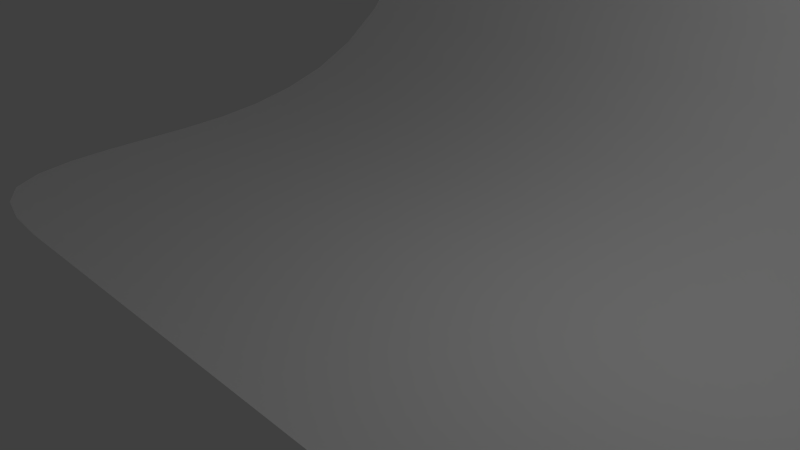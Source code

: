# Source: backdrop.blend  (saved by Blender 2.72.0; exported with 4.5.12 LTS)
import bpy
from mathutils import Matrix  # noqa: F401  (used for matrix-valued properties, if any)

bpy.ops.wm.read_factory_settings(use_empty=True)
scene = bpy.context.scene
scene.name = 'Scene'

# ---- collections
col_collection_1 = bpy.data.collections.new('Collection 1'); scene.collection.children.link(col_collection_1)

# ---- materials (node trees are filled in below, after node groups)
mat_backdrop = bpy.data.materials.new('backdrop')
mat_backdrop.alpha_threshold = 0.0
mat_backdrop.use_transparent_shadow = False
mat_backdrop.diffuse_color = (1.0, 1.0, 1.0, 1.0)
mat_backdrop.specular_color = (0.2, 0.2, 0.2)
mat_backdrop.roughness = 0.5
mat_backdrop.specular_intensity = 1.0

# ---- material node trees

# ---- world
world_world = bpy.data.worlds.new('World'); scene.world = world_world
world_world.color = (0.05088, 0.05088, 0.05088)
world_world.use_sun_shadow = False
world_world.sun_shadow_jitter_overblur = 0.0
world_world.cycles.sampling_method = 'MANUAL'
world_world.cycles.sample_map_resolution = 256

# ---- cameras
cam_camera = bpy.data.cameras.new('Camera')
cam_camera.clip_end = 100.0
cam_camera.lens = 35.0
cam_camera.sensor_width = 32.0
cam_camera.sensor_height = 18.0
cam_camera.ortho_scale = 7.314
cam_camera.dof.focus_distance = 0.0
cam_camera.dof.aperture_fstop = 128.0

# ---- lights
light_lamp = bpy.data.lights.new('Lamp', 'POINT')
light_lamp.transmission_factor = 0.0
light_lamp.cutoff_distance = 30.0
light_lamp.energy = 100.0
light_lamp.shadow_buffer_clip_start = 1.001
light_lamp.shadow_soft_size = 0.1
light_lamp.shadow_maximum_resolution = 0.006
light_lamp.use_absolute_resolution = True
light_lamp.cycles.use_multiple_importance_sampling = False

# ---- meshes
me_1 = bpy.data.meshes.new('1')
me_1.from_pydata([(-3.026, 4.651, -6.553), (-3.416, 6.098, -6.714), (-3.773, 4.638, -6.552), (-2.679, 6.147, -6.719), (-3.033, 7.622, -6.833), (-2.308, 7.72, -6.841), (-1.929, 6.147, -6.719), (-2.277, 4.651, -6.553), (-1.559, 7.72, -6.841), (-4.13, 5.951, -6.703), (-4.513, 4.602, -6.549), (-4.832, 5.755, -6.688), (-5.25, 4.552, -6.545), (-3.712, 7.327, -6.81), (-4.319, 6.737, -6.764), (-4.824, 3.304, -6.301), (-4.075, 3.304, -6.301), (-5.052, 2.182, -5.92), (-4.303, 2.182, -5.92), (-5.573, 3.304, -6.301), (-5.801, 2.182, -5.92), (-3.326, 3.304, -6.301), (-2.576, 3.304, -6.301), (-3.553, 2.182, -5.92), (-2.804, 2.182, -5.92), (0.3183, 6.147, -6.719), (-0.7786, 4.651, -6.553), (-0.0294, 4.651, -6.553), (-0.431, 6.147, -6.719), (0.6893, 7.72, -6.841), (-0.0599, 7.72, -6.841), (1.068, 6.147, -6.719), (0.7199, 4.651, -6.553), (1.439, 7.72, -6.841), (-1.528, 4.651, -6.553), (-1.18, 6.147, -6.719), (-0.8092, 7.72, -6.841), (-1.827, 3.304, -6.301), (-1.078, 3.304, -6.301), (-2.055, 2.182, -5.92), (-1.306, 2.182, -5.92), (-0.3285, 3.304, -6.301), (0.4208, 3.304, -6.301), (-0.5563, 2.182, -5.92), (0.193, 2.182, -5.92), (-3.746, 0.7879, -4.69), (-4.435, 1.361, -5.368), (-4.496, 0.7879, -4.69), (-3.686, 1.361, -5.368), (-2.997, 0.7879, -4.69), (-2.937, 1.361, -5.368), (-5.184, 1.361, -5.368), (-5.245, 0.7879, -4.69), (-5.934, 1.361, -5.368), (-5.994, 0.7879, -4.69), (-4.51, 0.4121, -3.934), (-5.259, 0.4121, -3.934), (-5.252, 0.1801, -3.146), (-4.503, 0.1801, -3.146), (-6.009, 0.4121, -3.934), (-6.001, 0.1801, -3.146), (-3.761, 0.4121, -3.934), (-3.011, 0.4121, -3.934), (-3.754, 0.1801, -3.146), (-3.004, 0.1801, -3.146), (-0.7493, 0.7879, -4.69), (-1.438, 1.361, -5.368), (-1.499, 0.7879, -4.69), (-0.6887, 1.361, -5.368), (0.0, 0.7879, -4.69), (0.0605, 1.361, -5.368), (-2.187, 1.361, -5.368), (-2.248, 0.7879, -4.69), (-1.513, 0.4121, -3.934), (-2.262, 0.4121, -3.934), (-2.255, 0.1801, -3.146), (-1.506, 0.1801, -3.146), (-0.7637, 0.4121, -3.934), (-0.0144, 0.4121, -3.934), (-0.7565, 0.1801, -3.146), (-0.0072, 0.1801, -3.146), (3.315, 6.147, -6.719), (2.218, 4.651, -6.553), (2.968, 4.651, -6.553), (2.566, 6.147, -6.719), (3.686, 7.72, -6.841), (2.937, 7.72, -6.841), (4.065, 6.147, -6.719), (3.717, 4.651, -6.553), (4.436, 7.72, -6.841), (1.469, 4.651, -6.553), (1.817, 6.147, -6.719), (2.188, 7.72, -6.841), (1.17, 3.304, -6.301), (1.919, 3.304, -6.301), (0.9423, 2.182, -5.92), (1.692, 2.182, -5.92), (2.669, 3.304, -6.301), (3.418, 3.304, -6.301), (2.441, 2.182, -5.92), (3.19, 2.182, -5.92), (6.172, 5.951, -6.703), (5.207, 4.638, -6.552), (5.93, 4.602, -6.549), (5.529, 6.098, -6.714), (6.404, 7.327, -6.81), (5.865, 7.622, -6.833), (6.782, 5.755, -6.688), (6.645, 4.552, -6.545), (6.733, 6.737, -6.764), (4.466, 4.651, -6.553), (4.814, 6.147, -6.719), (5.185, 7.72, -6.841), (4.167, 3.304, -6.301), (4.917, 3.304, -6.301), (3.939, 2.182, -5.92), (4.689, 2.182, -5.92), (5.666, 3.304, -6.301), (6.415, 3.304, -6.301), (5.438, 2.182, -5.92), (6.187, 2.182, -5.92), (2.248, 0.7879, -4.69), (1.559, 1.361, -5.368), (1.499, 0.7879, -4.69), (2.308, 1.361, -5.368), (2.997, 0.7879, -4.69), (3.058, 1.361, -5.368), (0.8098, 1.361, -5.368), (0.7493, 0.7879, -4.69), (1.484, 0.4121, -3.934), (0.7349, 0.4121, -3.934), (0.7421, 0.1801, -3.146), (1.491, 0.1801, -3.146), (2.233, 0.4121, -3.934), (2.983, 0.4121, -3.934), (2.241, 0.1801, -3.146), (2.99, 0.1801, -3.146), (5.245, 0.7879, -4.69), (4.556, 1.361, -5.368), (4.496, 0.7879, -4.69), (5.306, 1.361, -5.368), (5.994, 0.7879, -4.69), (6.055, 1.361, -5.368), (3.807, 1.361, -5.368), (3.746, 0.7879, -4.69), (4.481, 0.4121, -3.934), (3.732, 0.4121, -3.934), (3.739, 0.1801, -3.146), (4.489, 0.1801, -3.146), (5.231, 0.4121, -3.934), (5.98, 0.4121, -3.934), (5.238, 0.1801, -3.146), (5.987, 0.1801, -3.146), (-4.496, -0.0279, -1.613), (-3.749, 0.0416, -2.374), (-4.499, 0.0416, -2.374), (-3.747, -0.0279, -1.613), (-3.0, 0.0416, -2.374), (-2.998, -0.0279, -1.613), (-5.246, -0.0279, -1.613), (-5.248, 0.0416, -2.374), (-5.995, -0.0279, -1.613), (-5.997, 0.0416, -2.374), (-5.245, -0.0513, -0.8599), (-4.496, -0.0513, -0.8599), (-4.496, -0.0513, -0.1106), (-5.245, -0.0513, -0.1106), (-5.994, -0.0513, -0.8599), (-5.994, -0.0513, -0.1106), (-3.746, -0.0513, -0.8599), (-2.997, -0.0513, -0.8599), (-3.746, -0.0513, -0.1106), (-2.997, -0.0513, -0.1106), (-1.499, -0.0279, -1.613), (-0.7523, 0.0416, -2.374), (-1.502, 0.0416, -2.374), (-0.7499, -0.0279, -1.613), (-0.003, 0.0416, -2.374), (-0.0006, -0.0279, -1.613), (-2.248, -0.0279, -1.613), (-2.251, 0.0416, -2.374), (-2.248, -0.0513, -0.8599), (-1.499, -0.0513, -0.8599), (-1.499, -0.0513, -0.1106), (-2.248, -0.0513, -0.1106), (-0.7493, -0.0513, -0.8599), (0.0, -0.0513, -0.8599), (-0.7493, -0.0513, -0.1106), (0.0, -0.0513, -0.1106), (-4.49, -0.0513, 1.382), (-3.746, -0.0513, 0.6386), (-4.496, -0.0513, 0.6386), (-3.746, -0.0513, 1.388), (-2.997, -0.0513, 1.388), (-2.997, -0.0513, 0.6386), (-5.222, -0.0513, 1.365), (-5.245, -0.0513, 0.6386), (-5.948, -0.0513, 1.341), (-5.994, -0.0513, 0.6386), (-5.151, -0.0513, 2.044), (-4.472, -0.0513, 2.114), (-5.058, -0.0513, 2.699), (-4.449, -0.0513, 2.84), (-5.807, -0.0513, 1.95), (-5.526, -0.0513, 2.418), (-3.746, -0.0513, 2.137), (-2.997, -0.0513, 2.137), (-3.746, -0.0513, 2.886), (-2.997, -0.0513, 2.886), (-0.7493, -0.0513, 1.388), (-1.499, -0.0513, 0.6386), (-1.499, -0.0513, 1.388), (-0.7493, -0.0513, 0.6386), (0.0, -0.0513, 1.388), (0.0, -0.0513, 0.6386), (-2.248, -0.0513, 0.6386), (-2.248, -0.0513, 1.388), (-1.499, -0.0513, 2.137), (-2.248, -0.0513, 2.137), (-1.499, -0.0513, 2.886), (-2.248, -0.0513, 2.886), (-0.7493, -0.0513, 2.137), (0.0, -0.0513, 2.137), (-0.7493, -0.0513, 2.886), (0.0, -0.0513, 2.886), (1.498, -0.0279, -1.613), (2.245, 0.0416, -2.374), (1.496, 0.0416, -2.374), (2.247, -0.0279, -1.613), (2.994, 0.0416, -2.374), (2.997, -0.0279, -1.613), (0.7487, -0.0279, -1.613), (0.7463, 0.0416, -2.374), (0.7493, -0.0513, -0.8599), (1.499, -0.0513, -0.8599), (1.499, -0.0513, -0.1106), (0.7493, -0.0513, -0.1106), (2.248, -0.0513, -0.8599), (2.997, -0.0513, -0.8599), (2.248, -0.0513, -0.1106), (2.997, -0.0513, -0.1106), (4.495, -0.0279, -1.613), (5.242, 0.0416, -2.374), (4.493, 0.0416, -2.374), (5.244, -0.0279, -1.613), (5.991, 0.0416, -2.374), (5.994, -0.0279, -1.613), (3.746, -0.0279, -1.613), (3.743, 0.0416, -2.374), (3.746, -0.0513, -0.8599), (4.496, -0.0513, -0.8599), (4.496, -0.0513, -0.1106), (3.746, -0.0513, -0.1106), (5.245, -0.0513, -0.8599), (5.994, -0.0513, -0.8599), (5.245, -0.0513, -0.1106), (5.994, -0.0513, -0.1106), (2.248, -0.0513, 1.388), (1.499, -0.0513, 0.6386), (1.499, -0.0513, 1.388), (2.248, -0.0513, 0.6386), (2.997, -0.0513, 1.388), (2.997, -0.0513, 0.6386), (0.7493, -0.0513, 0.6386), (0.7493, -0.0513, 1.388), (1.499, -0.0513, 2.137), (0.7493, -0.0513, 2.137), (1.499, -0.0513, 2.886), (0.7493, -0.0513, 2.886), (2.248, -0.0513, 2.137), (2.997, -0.0513, 2.137), (2.248, -0.0513, 2.886), (2.997, -0.0513, 2.886), (5.222, -0.0513, 1.365), (4.496, -0.0513, 0.6386), (4.49, -0.0513, 1.382), (5.245, -0.0513, 0.6386), (5.948, -0.0513, 1.341), (5.994, -0.0513, 0.6386), (3.746, -0.0513, 0.6386), (3.746, -0.0513, 1.388), (4.472, -0.0513, 2.114), (3.746, -0.0513, 2.137), (4.449, -0.0513, 2.84), (3.746, -0.0513, 2.886), (5.151, -0.0513, 2.044), (5.807, -0.0513, 1.95), (5.058, -0.0513, 2.699), (5.526, -0.0513, 2.418)], [], [(0, 1, 2), (1, 0, 3), (3, 4, 1), (4, 3, 5), (6, 0, 7), (0, 6, 3), (8, 3, 6), (3, 8, 5), (2, 9, 10), (9, 2, 1), (10, 11, 12), (11, 10, 9), (1, 13, 9), (13, 1, 4), (9, 14, 11), (14, 9, 13), (2, 15, 16), (15, 2, 10), (16, 17, 18), (17, 16, 15), (10, 19, 15), (19, 10, 12), (15, 20, 17), (20, 15, 19), (0, 16, 21), (16, 0, 2), (7, 21, 22), (7, 0, 21), (21, 18, 23), (18, 21, 16), (22, 23, 24), (23, 22, 21), (25, 26, 27), (26, 25, 28), (29, 28, 25), (28, 29, 30), (31, 27, 32), (27, 31, 25), (33, 25, 31), (25, 33, 29), (28, 34, 26), (34, 28, 35), (35, 7, 34), (7, 35, 6), (30, 35, 28), (35, 30, 36), (36, 6, 35), (6, 36, 8), (26, 37, 38), (37, 26, 34), (38, 39, 40), (39, 38, 37), (34, 22, 37), (22, 34, 7), (37, 24, 39), (24, 37, 22), (27, 38, 41), (38, 27, 26), (32, 41, 42), (41, 32, 27), (41, 40, 43), (40, 41, 38), (42, 43, 44), (43, 42, 41), (45, 46, 47), (46, 45, 48), (23, 46, 48), (46, 23, 18), (49, 48, 45), (48, 49, 50), (24, 48, 50), (48, 24, 23), (47, 51, 52), (51, 47, 46), (52, 53, 54), (53, 52, 51), (18, 51, 46), (51, 18, 17), (17, 53, 51), (53, 17, 20), (55, 52, 56), (52, 55, 47), (57, 55, 56), (55, 57, 58), (56, 54, 59), (54, 56, 52), (60, 56, 59), (56, 60, 57), (61, 47, 55), (47, 61, 45), (62, 45, 61), (45, 62, 49), (58, 61, 55), (61, 58, 63), (63, 62, 61), (62, 63, 64), (65, 66, 67), (66, 65, 68), (43, 66, 68), (66, 43, 40), (69, 68, 65), (68, 69, 70), (44, 68, 70), (68, 44, 43), (67, 71, 72), (71, 67, 66), (72, 50, 49), (50, 72, 71), (40, 71, 66), (71, 40, 39), (39, 50, 71), (50, 39, 24), (73, 72, 74), (72, 73, 67), (75, 73, 74), (73, 75, 76), (74, 49, 62), (49, 74, 72), (64, 74, 62), (74, 64, 75), (77, 67, 73), (67, 77, 65), (78, 65, 77), (65, 78, 69), (76, 77, 73), (77, 76, 79), (79, 78, 77), (78, 79, 80), (81, 82, 83), (82, 81, 84), (85, 84, 81), (84, 85, 86), (87, 83, 88), (83, 87, 81), (89, 81, 87), (81, 89, 85), (84, 90, 82), (90, 84, 91), (91, 32, 90), (32, 91, 31), (86, 91, 84), (91, 86, 92), (92, 31, 91), (31, 92, 33), (82, 93, 94), (93, 82, 90), (94, 95, 96), (95, 94, 93), (90, 42, 93), (42, 90, 32), (93, 44, 95), (44, 93, 42), (83, 94, 97), (94, 83, 82), (88, 97, 98), (97, 88, 83), (97, 96, 99), (96, 97, 94), (98, 99, 100), (99, 98, 97), (101, 102, 103), (102, 101, 104), (105, 104, 101), (104, 105, 106), (107, 103, 108), (103, 107, 101), (109, 101, 107), (101, 109, 105), (104, 110, 102), (110, 104, 111), (111, 88, 110), (88, 111, 87), (106, 111, 104), (111, 106, 112), (112, 87, 111), (87, 112, 89), (102, 113, 114), (113, 102, 110), (114, 115, 116), (115, 114, 113), (110, 98, 113), (98, 110, 88), (113, 100, 115), (100, 113, 98), (103, 114, 117), (114, 103, 102), (108, 117, 118), (117, 108, 103), (117, 116, 119), (116, 117, 114), (120, 117, 119), (117, 120, 118), (121, 122, 123), (122, 121, 124), (99, 122, 124), (122, 99, 96), (125, 124, 121), (124, 125, 126), (100, 124, 126), (124, 100, 99), (123, 127, 128), (127, 123, 122), (128, 70, 69), (70, 128, 127), (96, 127, 122), (127, 96, 95), (95, 70, 127), (70, 95, 44), (129, 128, 130), (128, 129, 123), (131, 129, 130), (129, 131, 132), (130, 69, 78), (69, 130, 128), (80, 130, 78), (130, 80, 131), (133, 123, 129), (123, 133, 121), (134, 121, 133), (121, 134, 125), (132, 133, 129), (133, 132, 135), (135, 134, 133), (134, 135, 136), (137, 138, 139), (138, 137, 140), (119, 138, 140), (138, 119, 116), (141, 140, 137), (140, 141, 142), (120, 140, 142), (140, 120, 119), (139, 143, 144), (143, 139, 138), (144, 126, 125), (126, 144, 143), (116, 143, 138), (143, 116, 115), (115, 126, 143), (126, 115, 100), (145, 144, 146), (144, 145, 139), (147, 145, 146), (145, 147, 148), (146, 125, 134), (125, 146, 144), (136, 146, 134), (146, 136, 147), (149, 139, 145), (139, 149, 137), (150, 137, 149), (137, 150, 141), (148, 149, 145), (149, 148, 151), (151, 150, 149), (150, 151, 152), (153, 154, 155), (154, 153, 156), (155, 63, 58), (63, 155, 154), (156, 157, 154), (157, 156, 158), (154, 64, 63), (64, 154, 157), (159, 155, 160), (155, 159, 153), (161, 160, 162), (160, 161, 159), (160, 58, 57), (58, 160, 155), (162, 57, 60), (57, 162, 160), (163, 153, 159), (153, 163, 164), (165, 163, 166), (163, 165, 164), (167, 159, 161), (159, 167, 163), (166, 167, 168), (167, 166, 163), (164, 156, 153), (156, 164, 169), (169, 158, 156), (158, 169, 170), (171, 164, 165), (164, 171, 169), (172, 169, 171), (169, 172, 170), (173, 174, 175), (174, 173, 176), (175, 79, 76), (79, 175, 174), (176, 177, 174), (177, 176, 178), (174, 80, 79), (80, 174, 177), (179, 175, 180), (175, 179, 173), (158, 180, 157), (180, 158, 179), (180, 76, 75), (76, 180, 175), (157, 75, 64), (75, 157, 180), (181, 173, 179), (173, 181, 182), (183, 181, 184), (181, 183, 182), (170, 179, 158), (179, 170, 181), (184, 170, 172), (170, 184, 181), (182, 176, 173), (176, 182, 185), (185, 178, 176), (178, 185, 186), (187, 182, 183), (182, 187, 185), (188, 185, 187), (185, 188, 186), (189, 190, 191), (190, 189, 192), (190, 165, 191), (165, 190, 171), (193, 190, 192), (190, 193, 194), (194, 171, 190), (171, 194, 172), (195, 191, 196), (191, 195, 189), (197, 196, 198), (196, 197, 195), (191, 166, 196), (166, 191, 165), (196, 168, 198), (168, 196, 166), (199, 189, 195), (189, 199, 200), (201, 200, 199), (200, 201, 202), (203, 195, 197), (195, 203, 199), (204, 199, 203), (199, 204, 201), (200, 192, 189), (192, 200, 205), (206, 192, 205), (192, 206, 193), (202, 205, 200), (205, 202, 207), (208, 205, 207), (205, 208, 206), (209, 210, 211), (210, 209, 212), (212, 183, 210), (183, 212, 187), (213, 212, 209), (212, 213, 214), (214, 187, 212), (187, 214, 188), (211, 215, 216), (215, 211, 210), (216, 194, 193), (194, 216, 215), (210, 184, 215), (184, 210, 183), (215, 172, 194), (172, 215, 184), (217, 216, 218), (216, 217, 211), (219, 218, 220), (218, 219, 217), (218, 193, 206), (193, 218, 216), (220, 206, 208), (206, 220, 218), (221, 211, 217), (211, 221, 209), (222, 209, 221), (209, 222, 213), (223, 217, 219), (217, 223, 221), (224, 221, 223), (221, 224, 222), (225, 226, 227), (226, 225, 228), (227, 135, 132), (135, 227, 226), (228, 229, 226), (229, 228, 230), (226, 136, 135), (136, 226, 229), (231, 227, 232), (227, 231, 225), (178, 232, 177), (232, 178, 231), (232, 132, 131), (132, 232, 227), (177, 131, 80), (131, 177, 232), (233, 225, 231), (225, 233, 234), (235, 233, 236), (233, 235, 234), (186, 231, 178), (231, 186, 233), (236, 186, 188), (186, 236, 233), (234, 228, 225), (228, 234, 237), (237, 230, 228), (230, 237, 238), (239, 234, 235), (234, 239, 237), (240, 237, 239), (237, 240, 238), (241, 242, 243), (242, 241, 244), (243, 151, 148), (151, 243, 242), (244, 245, 242), (245, 244, 246), (242, 152, 151), (152, 242, 245), (247, 243, 248), (243, 247, 241), (230, 248, 229), (248, 230, 247), (248, 148, 147), (148, 248, 243), (229, 147, 136), (147, 229, 248), (249, 241, 247), (241, 249, 250), (251, 249, 252), (249, 251, 250), (238, 247, 230), (247, 238, 249), (252, 238, 240), (238, 252, 249), (250, 244, 241), (244, 250, 253), (253, 246, 244), (246, 253, 254), (255, 250, 251), (250, 255, 253), (256, 253, 255), (253, 256, 254), (257, 258, 259), (258, 257, 260), (260, 235, 258), (235, 260, 239), (261, 260, 257), (260, 261, 262), (262, 239, 260), (239, 262, 240), (259, 263, 264), (263, 259, 258), (264, 214, 213), (214, 264, 263), (258, 236, 263), (236, 258, 235), (263, 188, 214), (188, 263, 236), (265, 264, 266), (264, 265, 259), (267, 266, 268), (266, 267, 265), (266, 213, 222), (213, 266, 264), (268, 222, 224), (222, 268, 266), (269, 259, 265), (259, 269, 257), (270, 257, 269), (257, 270, 261), (271, 265, 267), (265, 271, 269), (272, 269, 271), (269, 272, 270), (273, 274, 275), (274, 273, 276), (276, 251, 274), (251, 276, 255), (277, 276, 273), (276, 277, 278), (278, 255, 276), (255, 278, 256), (275, 279, 280), (279, 275, 274), (280, 262, 261), (262, 280, 279), (274, 252, 279), (252, 274, 251), (279, 240, 262), (240, 279, 252), (281, 280, 282), (280, 281, 275), (283, 282, 284), (282, 283, 281), (282, 261, 270), (261, 282, 280), (284, 270, 272), (270, 284, 282), (285, 275, 281), (275, 285, 273), (286, 273, 285), (273, 286, 277), (287, 281, 283), (281, 287, 285), (288, 285, 287), (285, 288, 286)])
me_1.polygons.foreach_set('use_smooth', [True] * 512)
_k = set([(4, 5), (4, 13), (5, 8), (8, 36), (11, 12), (11, 14), (12, 19), (13, 14), (19, 20), (20, 53), (29, 30), (29, 33), (30, 36), (33, 92), (53, 54), (54, 59), (59, 60), (60, 162), (85, 86), (85, 89), (86, 92), (89, 112), (105, 106), (105, 109), (106, 112), (107, 108), (107, 109), (108, 118), (118, 120), (120, 142), (141, 142), (141, 150), (150, 152), (152, 245), (161, 162), (161, 167), (167, 168), (168, 198), (197, 198), (197, 203), (201, 202), (201, 204), (202, 207), (203, 204), (207, 208), (208, 220), (219, 220), (219, 223), (223, 224), (224, 268), (245, 246), (246, 254), (254, 256), (256, 278), (267, 268), (267, 271), (271, 272), (272, 284), (277, 278), (277, 286), (283, 284), (283, 287), (286, 288), (287, 288)])
me_1.attributes.new('sharp_edge', 'BOOLEAN', 'EDGE').data.foreach_set('value', [ (min(e.vertices), max(e.vertices)) in _k for e in me_1.edges])
_uv = me_1.uv_layers.new(name='UVMap')
_uv.uv.foreach_set('vector', [0.6447, 0.8092, 0.6927, 0.9003, 0.6939, 0.8085, 0.6927, 0.9003, 0.6447, 0.8092, 0.6447, 0.9033, 0.6447, 0.9033, 0.6911, 0.994, 0.6927, 0.9003, 0.6911, 0.994, 0.6447, 0.9033, 0.6447, 1.0, 0.5951, 0.9033, 0.6447, 0.8092, 0.5951, 0.8092, 0.6447, 0.8092, 0.5951, 0.9033, 0.6447, 0.9033, 0.5951, 1.0, 0.6447, 0.9033, 0.5951, 0.9033, 0.6447, 0.9033, 0.5951, 1.0, 0.6447, 1.0, 0.6939, 0.8085, 0.7376, 0.8912, 0.7423, 0.8062, 0.7376, 0.8912, 0.6939, 0.8085, 0.6927, 0.9003, 0.7423, 0.8062, 0.781, 0.8791, 0.7903, 0.8032, 0.781, 0.8791, 0.7423, 0.8062, 0.7376, 0.8912, 0.6927, 0.9003, 0.7314, 0.9758, 0.7376, 0.8912, 0.7314, 0.9758, 0.6927, 0.9003, 0.6911, 0.994, 0.7376, 0.8912, 0.7624, 0.9396, 0.781, 0.8791, 0.7624, 0.9396, 0.7376, 0.8912, 0.7314, 0.9758, 0.6939, 0.8085, 0.7438, 0.7205, 0.6942, 0.7205, 0.7438, 0.7205, 0.6939, 0.8085, 0.7423, 0.8062, 0.6942, 0.7205, 0.7438, 0.6398, 0.6942, 0.6398, 0.7438, 0.6398, 0.6942, 0.7205, 0.7438, 0.7205, 0.7423, 0.8062, 0.7934, 0.7205, 0.7438, 0.7205, 0.7934, 0.7205, 0.7423, 0.8062, 0.7903, 0.8032, 0.7438, 0.7205, 0.7934, 0.6398, 0.7438, 0.6398, 0.7934, 0.6398, 0.7438, 0.7205, 0.7934, 0.7205, 0.6447, 0.8092, 0.6942, 0.7205, 0.6447, 0.7205, 0.6942, 0.7205, 0.6447, 0.8092, 0.6939, 0.8085, 0.5951, 0.8092, 0.6447, 0.7205, 0.5951, 0.7205, 0.5951, 0.8092, 0.6447, 0.8092, 0.6447, 0.7205, 0.6447, 0.7205, 0.6942, 0.6398, 0.6447, 0.6398, 0.6942, 0.6398, 0.6447, 0.7205, 0.6942, 0.7205, 0.5951, 0.7205, 0.6447, 0.6398, 0.5951, 0.6398, 0.6447, 0.6398, 0.5951, 0.7205, 0.6447, 0.7205, 0.4463, 0.9033, 0.4959, 0.8092, 0.4463, 0.8092, 0.4959, 0.8092, 0.4463, 0.9033, 0.4959, 0.9033, 0.4463, 1.0, 0.4959, 0.9033, 0.4463, 0.9033, 0.4959, 0.9033, 0.4463, 1.0, 0.4959, 1.0, 0.3967, 0.9033, 0.4463, 0.8092, 0.3967, 0.8092, 0.4463, 0.8092, 0.3967, 0.9033, 0.4463, 0.9033, 0.3967, 1.0, 0.4463, 0.9033, 0.3967, 0.9033, 0.4463, 0.9033, 0.3967, 1.0, 0.4463, 1.0, 0.4959, 0.9033, 0.5455, 0.8092, 0.4959, 0.8092, 0.5455, 0.8092, 0.4959, 0.9033, 0.5455, 0.9033, 0.5455, 0.9033, 0.5951, 0.8092, 0.5455, 0.8092, 0.5951, 0.8092, 0.5455, 0.9033, 0.5951, 0.9033, 0.4959, 1.0, 0.5455, 0.9033, 0.4959, 0.9033, 0.5455, 0.9033, 0.4959, 1.0, 0.5455, 1.0, 0.5455, 1.0, 0.5951, 0.9033, 0.5455, 0.9033, 0.5951, 0.9033, 0.5455, 1.0, 0.5951, 1.0, 0.4959, 0.8092, 0.5455, 0.7205, 0.4959, 0.7205, 0.5455, 0.7205, 0.4959, 0.8092, 0.5455, 0.8092, 0.4959, 0.7205, 0.5455, 0.6398, 0.4959, 0.6398, 0.5455, 0.6398, 0.4959, 0.7205, 0.5455, 0.7205, 0.5455, 0.8092, 0.5951, 0.7205, 0.5455, 0.7205, 0.5951, 0.7205, 0.5455, 0.8092, 0.5951, 0.8092, 0.5455, 0.7205, 0.5951, 0.6398, 0.5455, 0.6398, 0.5951, 0.6398, 0.5455, 0.7205, 0.5951, 0.7205, 0.4463, 0.8092, 0.4959, 0.7205, 0.4463, 0.7205, 0.4959, 0.7205, 0.4463, 0.8092, 0.4959, 0.8092, 0.3967, 0.8092, 0.4463, 0.7205, 0.3967, 0.7205, 0.4463, 0.7205, 0.3967, 0.8092, 0.4463, 0.8092, 0.4463, 0.7205, 0.4959, 0.6398, 0.4463, 0.6398, 0.4959, 0.6398, 0.4463, 0.7205, 0.4959, 0.7205, 0.3967, 0.7205, 0.4463, 0.6398, 0.3967, 0.6398, 0.4463, 0.6398, 0.3967, 0.7205, 0.4463, 0.7205, 0.6447, 0.5079, 0.6942, 0.5697, 0.6942, 0.5079, 0.6942, 0.5697, 0.6447, 0.5079, 0.6447, 0.5697, 0.6447, 0.6398, 0.6942, 0.5697, 0.6447, 0.5697, 0.6942, 0.5697, 0.6447, 0.6398, 0.6942, 0.6398, 0.5951, 0.5079, 0.6447, 0.5697, 0.6447, 0.5079, 0.6447, 0.5697, 0.5951, 0.5079, 0.5951, 0.5697, 0.5951, 0.6398, 0.6447, 0.5697, 0.5951, 0.5697, 0.6447, 0.5697, 0.5951, 0.6398, 0.6447, 0.6398, 0.6942, 0.5079, 0.7438, 0.5697, 0.7438, 0.5079, 0.7438, 0.5697, 0.6942, 0.5079, 0.6942, 0.5697, 0.7438, 0.5079, 0.7934, 0.5697, 0.7934, 0.5079, 0.7934, 0.5697, 0.7438, 0.5079, 0.7438, 0.5697, 0.6942, 0.6398, 0.7438, 0.5697, 0.6942, 0.5697, 0.7438, 0.5697, 0.6942, 0.6398, 0.7438, 0.6398, 0.7438, 0.6398, 0.7934, 0.5697, 0.7438, 0.5697, 0.7934, 0.5697, 0.7438, 0.6398, 0.7934, 0.6398, 0.6942, 0.452, 0.7438, 0.5079, 0.7438, 0.452, 0.7438, 0.5079, 0.6942, 0.452, 0.6942, 0.5079, 0.7438, 0.3995, 0.6942, 0.452, 0.7438, 0.452, 0.6942, 0.452, 0.7438, 0.3995, 0.6942, 0.3995, 0.7438, 0.452, 0.7934, 0.5079, 0.7934, 0.452, 0.7934, 0.5079, 0.7438, 0.452, 0.7438, 0.5079, 0.7934, 0.3995, 0.7438, 0.452, 0.7934, 0.452, 0.7438, 0.452, 0.7934, 0.3995, 0.7438, 0.3995, 0.6447, 0.452, 0.6942, 0.5079, 0.6942, 0.452, 0.6942, 0.5079, 0.6447, 0.452, 0.6447, 0.5079, 0.5951, 0.452, 0.6447, 0.5079, 0.6447, 0.452, 0.6447, 0.5079, 0.5951, 0.452, 0.5951, 0.5079, 0.6942, 0.3995, 0.6447, 0.452, 0.6942, 0.452, 0.6447, 0.452, 0.6942, 0.3995, 0.6447, 0.3995, 0.6447, 0.3995, 0.5951, 0.452, 0.6447, 0.452, 0.5951, 0.452, 0.6447, 0.3995, 0.5951, 0.3995, 0.4463, 0.5079, 0.4959, 0.5697, 0.4959, 0.5079, 0.4959, 0.5697, 0.4463, 0.5079, 0.4463, 0.5697, 0.4463, 0.6398, 0.4959, 0.5697, 0.4463, 0.5697, 0.4959, 0.5697, 0.4463, 0.6398, 0.4959, 0.6398, 0.3967, 0.5079, 0.4463, 0.5697, 0.4463, 0.5079, 0.4463, 0.5697, 0.3967, 0.5079, 0.3967, 0.5697, 0.3967, 0.6398, 0.4463, 0.5697, 0.3967, 0.5697, 0.4463, 0.5697, 0.3967, 0.6398, 0.4463, 0.6398, 0.4959, 0.5079, 0.5455, 0.5697, 0.5455, 0.5079, 0.5455, 0.5697, 0.4959, 0.5079, 0.4959, 0.5697, 0.5455, 0.5079, 0.5951, 0.5697, 0.5951, 0.5079, 0.5951, 0.5697, 0.5455, 0.5079, 0.5455, 0.5697, 0.4959, 0.6398, 0.5455, 0.5697, 0.4959, 0.5697, 0.5455, 0.5697, 0.4959, 0.6398, 0.5455, 0.6398, 0.5455, 0.6398, 0.5951, 0.5697, 0.5455, 0.5697, 0.5951, 0.5697, 0.5455, 0.6398, 0.5951, 0.6398, 0.4959, 0.452, 0.5455, 0.5079, 0.5455, 0.452, 0.5455, 0.5079, 0.4959, 0.452, 0.4959, 0.5079, 0.5455, 0.3995, 0.4959, 0.452, 0.5455, 0.452, 0.4959, 0.452, 0.5455, 0.3995, 0.4959, 0.3995, 0.5455, 0.452, 0.5951, 0.5079, 0.5951, 0.452, 0.5951, 0.5079, 0.5455, 0.452, 0.5455, 0.5079, 0.5951, 0.3995, 0.5455, 0.452, 0.5951, 0.452, 0.5455, 0.452, 0.5951, 0.3995, 0.5455, 0.3995, 0.4463, 0.452, 0.4959, 0.5079, 0.4959, 0.452, 0.4959, 0.5079, 0.4463, 0.452, 0.4463, 0.5079, 0.3967, 0.452, 0.4463, 0.5079, 0.4463, 0.452, 0.4463, 0.5079, 0.3967, 0.452, 0.3967, 0.5079, 0.4959, 0.3995, 0.4463, 0.452, 0.4959, 0.452, 0.4463, 0.452, 0.4959, 0.3995, 0.4463, 0.3995, 0.4463, 0.3995, 0.3967, 0.452, 0.4463, 0.452, 0.3967, 0.452, 0.4463, 0.3995, 0.3967, 0.3995, 0.2479, 0.9033, 0.2975, 0.8092, 0.2479, 0.8092, 0.2975, 0.8092, 0.2479, 0.9033, 0.2975, 0.9033, 0.2479, 1.0, 0.2975, 0.9033, 0.2479, 0.9033, 0.2975, 0.9033, 0.2479, 1.0, 0.2975, 1.0, 0.1984, 0.9033, 0.2479, 0.8092, 0.1984, 0.8092, 0.2479, 0.8092, 0.1984, 0.9033, 0.2479, 0.9033, 0.1984, 1.0, 0.2479, 0.9033, 0.1984, 0.9033, 0.2479, 0.9033, 0.1984, 1.0, 0.2479, 1.0, 0.2975, 0.9033, 0.3471, 0.8092, 0.2975, 0.8092, 0.3471, 0.8092, 0.2975, 0.9033, 0.3471, 0.9033, 0.3471, 0.9033, 0.3967, 0.8092, 0.3471, 0.8092, 0.3967, 0.8092, 0.3471, 0.9033, 0.3967, 0.9033, 0.2975, 1.0, 0.3471, 0.9033, 0.2975, 0.9033, 0.3471, 0.9033, 0.2975, 1.0, 0.3471, 1.0, 0.3471, 1.0, 0.3967, 0.9033, 0.3471, 0.9033, 0.3967, 0.9033, 0.3471, 1.0, 0.3967, 1.0, 0.2975, 0.8092, 0.3471, 0.7205, 0.2975, 0.7205, 0.3471, 0.7205, 0.2975, 0.8092, 0.3471, 0.8092, 0.2975, 0.7205, 0.3471, 0.6398, 0.2975, 0.6398, 0.3471, 0.6398, 0.2975, 0.7205, 0.3471, 0.7205, 0.3471, 0.8092, 0.3967, 0.7205, 0.3471, 0.7205, 0.3967, 0.7205, 0.3471, 0.8092, 0.3967, 0.8092, 0.3471, 0.7205, 0.3967, 0.6398, 0.3471, 0.6398, 0.3967, 0.6398, 0.3471, 0.7205, 0.3967, 0.7205, 0.2479, 0.8092, 0.2975, 0.7205, 0.2479, 0.7205, 0.2975, 0.7205, 0.2479, 0.8092, 0.2975, 0.8092, 0.1984, 0.8092, 0.2479, 0.7205, 0.1984, 0.7205, 0.2479, 0.7205, 0.1984, 0.8092, 0.2479, 0.8092, 0.2479, 0.7205, 0.2975, 0.6398, 0.2479, 0.6398, 0.2975, 0.6398, 0.2479, 0.7205, 0.2975, 0.7205, 0.1984, 0.7205, 0.2479, 0.6398, 0.1984, 0.6398, 0.2479, 0.6398, 0.1984, 0.7205, 0.2479, 0.7205, 0.0558, 0.8912, 0.0996, 0.8085, 0.0511, 0.8062, 0.0996, 0.8085, 0.0558, 0.8912, 0.1007, 0.9003, 0.062, 0.9758, 0.1007, 0.9003, 0.0558, 0.8912, 0.1007, 0.9003, 0.062, 0.9758, 0.1023, 0.994, 0.0124, 0.8791, 0.0511, 0.8062, 0.0031, 0.8032, 0.0511, 0.8062, 0.0124, 0.8791, 0.0558, 0.8912, 0.031, 0.9396, 0.0558, 0.8912, 0.0124, 0.8791, 0.0558, 0.8912, 0.031, 0.9396, 0.062, 0.9758, 0.1007, 0.9003, 0.1488, 0.8092, 0.0996, 0.8085, 0.1488, 0.8092, 0.1007, 0.9003, 0.1488, 0.9033, 0.1488, 0.9033, 0.1984, 0.8092, 0.1488, 0.8092, 0.1984, 0.8092, 0.1488, 0.9033, 0.1984, 0.9033, 0.1023, 0.994, 0.1488, 0.9033, 0.1007, 0.9003, 0.1488, 0.9033, 0.1023, 0.994, 0.1488, 1.0, 0.1488, 1.0, 0.1984, 0.9033, 0.1488, 0.9033, 0.1984, 0.9033, 0.1488, 1.0, 0.1984, 1.0, 0.0996, 0.8085, 0.1488, 0.7205, 0.0992, 0.7205, 0.1488, 0.7205, 0.0996, 0.8085, 0.1488, 0.8092, 0.0992, 0.7205, 0.1488, 0.6398, 0.0992, 0.6398, 0.1488, 0.6398, 0.0992, 0.7205, 0.1488, 0.7205, 0.1488, 0.8092, 0.1984, 0.7205, 0.1488, 0.7205, 0.1984, 0.7205, 0.1488, 0.8092, 0.1984, 0.8092, 0.1488, 0.7205, 0.1984, 0.6398, 0.1488, 0.6398, 0.1984, 0.6398, 0.1488, 0.7205, 0.1984, 0.7205, 0.0511, 0.8062, 0.0992, 0.7205, 0.0496, 0.7205, 0.0992, 0.7205, 0.0511, 0.8062, 0.0996, 0.8085, 0.0031, 0.8032, 0.0496, 0.7205, 0.0, 0.7205, 0.0496, 0.7205, 0.0031, 0.8032, 0.0511, 0.8062, 0.0496, 0.7205, 0.0992, 0.6398, 0.0496, 0.6398, 0.0992, 0.6398, 0.0496, 0.7205, 0.0992, 0.7205, 0.0, 0.6398, 0.0496, 0.7205, 0.0496, 0.6398, 0.0496, 0.7205, 0.0, 0.6398, 0.0, 0.7205, 0.2479, 0.5079, 0.2975, 0.5697, 0.2975, 0.5079, 0.2975, 0.5697, 0.2479, 0.5079, 0.2479, 0.5697, 0.2479, 0.6398, 0.2975, 0.5697, 0.2479, 0.5697, 0.2975, 0.5697, 0.2479, 0.6398, 0.2975, 0.6398, 0.1984, 0.5079, 0.2479, 0.5697, 0.2479, 0.5079, 0.2479, 0.5697, 0.1984, 0.5079, 0.1984, 0.5697, 0.1984, 0.6398, 0.2479, 0.5697, 0.1984, 0.5697, 0.2479, 0.5697, 0.1984, 0.6398, 0.2479, 0.6398, 0.2975, 0.5079, 0.3471, 0.5697, 0.3471, 0.5079, 0.3471, 0.5697, 0.2975, 0.5079, 0.2975, 0.5697, 0.3471, 0.5079, 0.3967, 0.5697, 0.3967, 0.5079, 0.3967, 0.5697, 0.3471, 0.5079, 0.3471, 0.5697, 0.2975, 0.6398, 0.3471, 0.5697, 0.2975, 0.5697, 0.3471, 0.5697, 0.2975, 0.6398, 0.3471, 0.6398, 0.3471, 0.6398, 0.3967, 0.5697, 0.3471, 0.5697, 0.3967, 0.5697, 0.3471, 0.6398, 0.3967, 0.6398, 0.2975, 0.452, 0.3471, 0.5079, 0.3471, 0.452, 0.3471, 0.5079, 0.2975, 0.452, 0.2975, 0.5079, 0.3471, 0.3995, 0.2975, 0.452, 0.3471, 0.452, 0.2975, 0.452, 0.3471, 0.3995, 0.2975, 0.3995, 0.3471, 0.452, 0.3967, 0.5079, 0.3967, 0.452, 0.3967, 0.5079, 0.3471, 0.452, 0.3471, 0.5079, 0.3967, 0.3995, 0.3471, 0.452, 0.3967, 0.452, 0.3471, 0.452, 0.3967, 0.3995, 0.3471, 0.3995, 0.2479, 0.452, 0.2975, 0.5079, 0.2975, 0.452, 0.2975, 0.5079, 0.2479, 0.452, 0.2479, 0.5079, 0.1984, 0.452, 0.2479, 0.5079, 0.2479, 0.452, 0.2479, 0.5079, 0.1984, 0.452, 0.1984, 0.5079, 0.2975, 0.3995, 0.2479, 0.452, 0.2975, 0.452, 0.2479, 0.452, 0.2975, 0.3995, 0.2479, 0.3995, 0.2479, 0.3995, 0.1984, 0.452, 0.2479, 0.452, 0.1984, 0.452, 0.2479, 0.3995, 0.1984, 0.3995, 0.0496, 0.5079, 0.0992, 0.5697, 0.0992, 0.5079, 0.0992, 0.5697, 0.0496, 0.5079, 0.0496, 0.5697, 0.0496, 0.6398, 0.0992, 0.5697, 0.0496, 0.5697, 0.0992, 0.5697, 0.0496, 0.6398, 0.0992, 0.6398, 0.0, 0.5079, 0.0496, 0.5697, 0.0496, 0.5079, 0.0496, 0.5697, 0.0, 0.5079, 0.0, 0.5697, 0.0, 0.6398, 0.0496, 0.5697, 0.0, 0.5697, 0.0496, 0.5697, 0.0, 0.6398, 0.0496, 0.6398, 0.0992, 0.5079, 0.1488, 0.5697, 0.1488, 0.5079, 0.1488, 0.5697, 0.0992, 0.5079, 0.0992, 0.5697, 0.1488, 0.5079, 0.1984, 0.5697, 0.1984, 0.5079, 0.1984, 0.5697, 0.1488, 0.5079, 0.1488, 0.5697, 0.0992, 0.6398, 0.1488, 0.5697, 0.0992, 0.5697, 0.1488, 0.5697, 0.0992, 0.6398, 0.1488, 0.6398, 0.1488, 0.6398, 0.1984, 0.5697, 0.1488, 0.5697, 0.1984, 0.5697, 0.1488, 0.6398, 0.1984, 0.6398, 0.0992, 0.452, 0.1488, 0.5079, 0.1488, 0.452, 0.1488, 0.5079, 0.0992, 0.452, 0.0992, 0.5079, 0.1488, 0.3995, 0.0992, 0.452, 0.1488, 0.452, 0.0992, 0.452, 0.1488, 0.3995, 0.0992, 0.3995, 0.1488, 0.452, 0.1984, 0.5079, 0.1984, 0.452, 0.1984, 0.5079, 0.1488, 0.452, 0.1488, 0.5079, 0.1984, 0.3995, 0.1488, 0.452, 0.1984, 0.452, 0.1488, 0.452, 0.1984, 0.3995, 0.1488, 0.3995, 0.0496, 0.452, 0.0992, 0.5079, 0.0992, 0.452, 0.0992, 0.5079, 0.0496, 0.452, 0.0496, 0.5079, 0.0, 0.452, 0.0496, 0.5079, 0.0496, 0.452, 0.0496, 0.5079, 0.0, 0.452, 0.0, 0.5079, 0.0992, 0.3995, 0.0496, 0.452, 0.0992, 0.452, 0.0496, 0.452, 0.0992, 0.3995, 0.0496, 0.3995, 0.0496, 0.3995, 0.0, 0.452, 0.0496, 0.452, 0.0, 0.452, 0.0496, 0.3995, 0.0, 0.3995, 0.6942, 0.2978, 0.6447, 0.3483, 0.6942, 0.3483, 0.6447, 0.3483, 0.6942, 0.2978, 0.6447, 0.2978, 0.6942, 0.3483, 0.6447, 0.3995, 0.6942, 0.3995, 0.6447, 0.3995, 0.6942, 0.3483, 0.6447, 0.3483, 0.6447, 0.2978, 0.5951, 0.3483, 0.6447, 0.3483, 0.5951, 0.3483, 0.6447, 0.2978, 0.5951, 0.2978, 0.6447, 0.3483, 0.5951, 0.3995, 0.6447, 0.3995, 0.5951, 0.3995, 0.6447, 0.3483, 0.5951, 0.3483, 0.7438, 0.2978, 0.6942, 0.3483, 0.7438, 0.3483, 0.6942, 0.3483, 0.7438, 0.2978, 0.6942, 0.2978, 0.7934, 0.2978, 0.7438, 0.3483, 0.7934, 0.3483, 0.7438, 0.3483, 0.7934, 0.2978, 0.7438, 0.2978, 0.7438, 0.3483, 0.6942, 0.3995, 0.7438, 0.3995, 0.6942, 0.3995, 0.7438, 0.3483, 0.6942, 0.3483, 0.7934, 0.3483, 0.7438, 0.3995, 0.7934, 0.3995, 0.7438, 0.3995, 0.7934, 0.3483, 0.7438, 0.3483, 0.7438, 0.2479, 0.6942, 0.2978, 0.7438, 0.2978, 0.6942, 0.2978, 0.7438, 0.2479, 0.6942, 0.2479, 0.6942, 0.1984, 0.7438, 0.2479, 0.7438, 0.1984, 0.7438, 0.2479, 0.6942, 0.1984, 0.6942, 0.2479, 0.7934, 0.2479, 0.7438, 0.2978, 0.7934, 0.2978, 0.7438, 0.2978, 0.7934, 0.2479, 0.7438, 0.2479, 0.7438, 0.1984, 0.7934, 0.2479, 0.7934, 0.1984, 0.7934, 0.2479, 0.7438, 0.1984, 0.7438, 0.2479, 0.6942, 0.2479, 0.6447, 0.2978, 0.6942, 0.2978, 0.6447, 0.2978, 0.6942, 0.2479, 0.6447, 0.2479, 0.6447, 0.2479, 0.5951, 0.2978, 0.6447, 0.2978, 0.5951, 0.2978, 0.6447, 0.2479, 0.5951, 0.2479, 0.6447, 0.1984, 0.6942, 0.2479, 0.6942, 0.1984, 0.6942, 0.2479, 0.6447, 0.1984, 0.6447, 0.2479, 0.5951, 0.1984, 0.6447, 0.2479, 0.6447, 0.1984, 0.6447, 0.2479, 0.5951, 0.1984, 0.5951, 0.2479, 0.4959, 0.2978, 0.4463, 0.3483, 0.4959, 0.3483, 0.4463, 0.3483, 0.4959, 0.2978, 0.4463, 0.2978, 0.4959, 0.3483, 0.4463, 0.3995, 0.4959, 0.3995, 0.4463, 0.3995, 0.4959, 0.3483, 0.4463, 0.3483, 0.4463, 0.2978, 0.3967, 0.3483, 0.4463, 0.3483, 0.3967, 0.3483, 0.4463, 0.2978, 0.3967, 0.2978, 0.4463, 0.3483, 0.3967, 0.3995, 0.4463, 0.3995, 0.3967, 0.3995, 0.4463, 0.3483, 0.3967, 0.3483, 0.5455, 0.2978, 0.4959, 0.3483, 0.5455, 0.3483, 0.4959, 0.3483, 0.5455, 0.2978, 0.4959, 0.2978, 0.5951, 0.2978, 0.5455, 0.3483, 0.5951, 0.3483, 0.5455, 0.3483, 0.5951, 0.2978, 0.5455, 0.2978, 0.5455, 0.3483, 0.4959, 0.3995, 0.5455, 0.3995, 0.4959, 0.3995, 0.5455, 0.3483, 0.4959, 0.3483, 0.5951, 0.3483, 0.5455, 0.3995, 0.5951, 0.3995, 0.5455, 0.3995, 0.5951, 0.3483, 0.5455, 0.3483, 0.5455, 0.2479, 0.4959, 0.2978, 0.5455, 0.2978, 0.4959, 0.2978, 0.5455, 0.2479, 0.4959, 0.2479, 0.4959, 0.1984, 0.5455, 0.2479, 0.5455, 0.1984, 0.5455, 0.2479, 0.4959, 0.1984, 0.4959, 0.2479, 0.5951, 0.2479, 0.5455, 0.2978, 0.5951, 0.2978, 0.5455, 0.2978, 0.5951, 0.2479, 0.5455, 0.2479, 0.5455, 0.1984, 0.5951, 0.2479, 0.5951, 0.1984, 0.5951, 0.2479, 0.5455, 0.1984, 0.5455, 0.2479, 0.4959, 0.2479, 0.4463, 0.2978, 0.4959, 0.2978, 0.4463, 0.2978, 0.4959, 0.2479, 0.4463, 0.2479, 0.4463, 0.2479, 0.3967, 0.2978, 0.4463, 0.2978, 0.3967, 0.2978, 0.4463, 0.2479, 0.3967, 0.2479, 0.4463, 0.1984, 0.4959, 0.2479, 0.4959, 0.1984, 0.4959, 0.2479, 0.4463, 0.1984, 0.4463, 0.2479, 0.3967, 0.1984, 0.4463, 0.2479, 0.4463, 0.1984, 0.4463, 0.2479, 0.3967, 0.1984, 0.3967, 0.2479, 0.6939, 0.0996, 0.6447, 0.1488, 0.6942, 0.1488, 0.6447, 0.1488, 0.6939, 0.0996, 0.6447, 0.0992, 0.6447, 0.1488, 0.6942, 0.1984, 0.6942, 0.1488, 0.6942, 0.1984, 0.6447, 0.1488, 0.6447, 0.1984, 0.5951, 0.0992, 0.6447, 0.1488, 0.6447, 0.0992, 0.6447, 0.1488, 0.5951, 0.0992, 0.5951, 0.1488, 0.5951, 0.1488, 0.6447, 0.1984, 0.6447, 0.1488, 0.6447, 0.1984, 0.5951, 0.1488, 0.5951, 0.1984, 0.7423, 0.1007, 0.6942, 0.1488, 0.7438, 0.1488, 0.6942, 0.1488, 0.7423, 0.1007, 0.6939, 0.0996, 0.7903, 0.1023, 0.7438, 0.1488, 0.7934, 0.1488, 0.7438, 0.1488, 0.7903, 0.1023, 0.7423, 0.1007, 0.6942, 0.1488, 0.7438, 0.1984, 0.7438, 0.1488, 0.7438, 0.1984, 0.6942, 0.1488, 0.6942, 0.1984, 0.7438, 0.1488, 0.7934, 0.1984, 0.7934, 0.1488, 0.7934, 0.1984, 0.7438, 0.1488, 0.7438, 0.1984, 0.7376, 0.0558, 0.6939, 0.0996, 0.7423, 0.1007, 0.6939, 0.0996, 0.7376, 0.0558, 0.6927, 0.0511, 0.7314, 0.0124, 0.6927, 0.0511, 0.7376, 0.0558, 0.6927, 0.0511, 0.7314, 0.0124, 0.6911, 0.0031, 0.781, 0.062, 0.7423, 0.1007, 0.7903, 0.1023, 0.7423, 0.1007, 0.781, 0.062, 0.7376, 0.0558, 0.7624, 0.031, 0.7376, 0.0558, 0.781, 0.062, 0.7376, 0.0558, 0.7624, 0.031, 0.7314, 0.0124, 0.6927, 0.0511, 0.6447, 0.0992, 0.6939, 0.0996, 0.6447, 0.0992, 0.6927, 0.0511, 0.6447, 0.0496, 0.5951, 0.0496, 0.6447, 0.0992, 0.6447, 0.0496, 0.6447, 0.0992, 0.5951, 0.0496, 0.5951, 0.0992, 0.6911, 0.0031, 0.6447, 0.0496, 0.6927, 0.0511, 0.6447, 0.0496, 0.6911, 0.0031, 0.6447, 0.0, 0.5951, 0.0, 0.6447, 0.0496, 0.6447, 0.0, 0.6447, 0.0496, 0.5951, 0.0, 0.5951, 0.0496, 0.4463, 0.0992, 0.4959, 0.1488, 0.4959, 0.0992, 0.4959, 0.1488, 0.4463, 0.0992, 0.4463, 0.1488, 0.4463, 0.1488, 0.4959, 0.1984, 0.4959, 0.1488, 0.4959, 0.1984, 0.4463, 0.1488, 0.4463, 0.1984, 0.3967, 0.0992, 0.4463, 0.1488, 0.4463, 0.0992, 0.4463, 0.1488, 0.3967, 0.0992, 0.3967, 0.1488, 0.3967, 0.1488, 0.4463, 0.1984, 0.4463, 0.1488, 0.4463, 0.1984, 0.3967, 0.1488, 0.3967, 0.1984, 0.4959, 0.0992, 0.5455, 0.1488, 0.5455, 0.0992, 0.5455, 0.1488, 0.4959, 0.0992, 0.4959, 0.1488, 0.5455, 0.0992, 0.5951, 0.1488, 0.5951, 0.0992, 0.5951, 0.1488, 0.5455, 0.0992, 0.5455, 0.1488, 0.4959, 0.1488, 0.5455, 0.1984, 0.5455, 0.1488, 0.5455, 0.1984, 0.4959, 0.1488, 0.4959, 0.1984, 0.5455, 0.1488, 0.5951, 0.1984, 0.5951, 0.1488, 0.5951, 0.1984, 0.5455, 0.1488, 0.5455, 0.1984, 0.4959, 0.0496, 0.5455, 0.0992, 0.5455, 0.0496, 0.5455, 0.0992, 0.4959, 0.0496, 0.4959, 0.0992, 0.4959, 0.0, 0.5455, 0.0496, 0.5455, 0.0, 0.5455, 0.0496, 0.4959, 0.0, 0.4959, 0.0496, 0.5455, 0.0496, 0.5951, 0.0992, 0.5951, 0.0496, 0.5951, 0.0992, 0.5455, 0.0496, 0.5455, 0.0992, 0.5455, 0.0, 0.5951, 0.0496, 0.5951, 0.0, 0.5951, 0.0496, 0.5455, 0.0, 0.5455, 0.0496, 0.4463, 0.0496, 0.4959, 0.0992, 0.4959, 0.0496, 0.4959, 0.0992, 0.4463, 0.0496, 0.4463, 0.0992, 0.3967, 0.0496, 0.4463, 0.0992, 0.4463, 0.0496, 0.4463, 0.0992, 0.3967, 0.0496, 0.3967, 0.0992, 0.4463, 0.0, 0.4959, 0.0496, 0.4959, 0.0, 0.4959, 0.0496, 0.4463, 0.0, 0.4463, 0.0496, 0.3967, 0.0, 0.4463, 0.0496, 0.4463, 0.0, 0.4463, 0.0496, 0.3967, 0.0, 0.3967, 0.0496, 0.2975, 0.2978, 0.2479, 0.3483, 0.2975, 0.3483, 0.2479, 0.3483, 0.2975, 0.2978, 0.2479, 0.2978, 0.2975, 0.3483, 0.2479, 0.3995, 0.2975, 0.3995, 0.2479, 0.3995, 0.2975, 0.3483, 0.2479, 0.3483, 0.2479, 0.2978, 0.1984, 0.3483, 0.2479, 0.3483, 0.1984, 0.3483, 0.2479, 0.2978, 0.1984, 0.2978, 0.2479, 0.3483, 0.1984, 0.3995, 0.2479, 0.3995, 0.1984, 0.3995, 0.2479, 0.3483, 0.1984, 0.3483, 0.3471, 0.2978, 0.2975, 0.3483, 0.3471, 0.3483, 0.2975, 0.3483, 0.3471, 0.2978, 0.2975, 0.2978, 0.3967, 0.2978, 0.3471, 0.3483, 0.3967, 0.3483, 0.3471, 0.3483, 0.3967, 0.2978, 0.3471, 0.2978, 0.3471, 0.3483, 0.2975, 0.3995, 0.3471, 0.3995, 0.2975, 0.3995, 0.3471, 0.3483, 0.2975, 0.3483, 0.3967, 0.3483, 0.3471, 0.3995, 0.3967, 0.3995, 0.3471, 0.3995, 0.3967, 0.3483, 0.3471, 0.3483, 0.3471, 0.2479, 0.2975, 0.2978, 0.3471, 0.2978, 0.2975, 0.2978, 0.3471, 0.2479, 0.2975, 0.2479, 0.2975, 0.1984, 0.3471, 0.2479, 0.3471, 0.1984, 0.3471, 0.2479, 0.2975, 0.1984, 0.2975, 0.2479, 0.3967, 0.2479, 0.3471, 0.2978, 0.3967, 0.2978, 0.3471, 0.2978, 0.3967, 0.2479, 0.3471, 0.2479, 0.3471, 0.1984, 0.3967, 0.2479, 0.3967, 0.1984, 0.3967, 0.2479, 0.3471, 0.1984, 0.3471, 0.2479, 0.2975, 0.2479, 0.2479, 0.2978, 0.2975, 0.2978, 0.2479, 0.2978, 0.2975, 0.2479, 0.2479, 0.2479, 0.2479, 0.2479, 0.1984, 0.2978, 0.2479, 0.2978, 0.1984, 0.2978, 0.2479, 0.2479, 0.1984, 0.2479, 0.2479, 0.1984, 0.2975, 0.2479, 0.2975, 0.1984, 0.2975, 0.2479, 0.2479, 0.1984, 0.2479, 0.2479, 0.1984, 0.1984, 0.2479, 0.2479, 0.2479, 0.1984, 0.2479, 0.2479, 0.1984, 0.1984, 0.1984, 0.2479, 0.0992, 0.2978, 0.0496, 0.3483, 0.0992, 0.3483, 0.0496, 0.3483, 0.0992, 0.2978, 0.0496, 0.2978, 0.0992, 0.3483, 0.0496, 0.3995, 0.0992, 0.3995, 0.0496, 0.3995, 0.0992, 0.3483, 0.0496, 0.3483, 0.0496, 0.2978, 0.0, 0.3483, 0.0496, 0.3483, 0.0, 0.3483, 0.0496, 0.2978, 0.0, 0.2978, 0.0496, 0.3483, 0.0, 0.3995, 0.0496, 0.3995, 0.0, 0.3995, 0.0496, 0.3483, 0.0, 0.3483, 0.1488, 0.2978, 0.0992, 0.3483, 0.1488, 0.3483, 0.0992, 0.3483, 0.1488, 0.2978, 0.0992, 0.2978, 0.1984, 0.2978, 0.1488, 0.3483, 0.1984, 0.3483, 0.1488, 0.3483, 0.1984, 0.2978, 0.1488, 0.2978, 0.1488, 0.3483, 0.0992, 0.3995, 0.1488, 0.3995, 0.0992, 0.3995, 0.1488, 0.3483, 0.0992, 0.3483, 0.1984, 0.3483, 0.1488, 0.3995, 0.1984, 0.3995, 0.1488, 0.3995, 0.1984, 0.3483, 0.1488, 0.3483, 0.1488, 0.2479, 0.0992, 0.2978, 0.1488, 0.2978, 0.0992, 0.2978, 0.1488, 0.2479, 0.0992, 0.2479, 0.0992, 0.1984, 0.1488, 0.2479, 0.1488, 0.1984, 0.1488, 0.2479, 0.0992, 0.1984, 0.0992, 0.2479, 0.1984, 0.2479, 0.1488, 0.2978, 0.1984, 0.2978, 0.1488, 0.2978, 0.1984, 0.2479, 0.1488, 0.2479, 0.1488, 0.1984, 0.1984, 0.2479, 0.1984, 0.1984, 0.1984, 0.2479, 0.1488, 0.1984, 0.1488, 0.2479, 0.0992, 0.2479, 0.0496, 0.2978, 0.0992, 0.2978, 0.0496, 0.2978, 0.0992, 0.2479, 0.0496, 0.2479, 0.0496, 0.2479, 0.0, 0.2978, 0.0496, 0.2978, 0.0, 0.2978, 0.0496, 0.2479, 0.0, 0.2479, 0.0496, 0.1984, 0.0992, 0.2479, 0.0992, 0.1984, 0.0992, 0.2479, 0.0496, 0.1984, 0.0496, 0.2479, 0.0, 0.1984, 0.0496, 0.2479, 0.0496, 0.1984, 0.0496, 0.2479, 0.0, 0.1984, 0.0, 0.2479, 0.2479, 0.0992, 0.2975, 0.1488, 0.2975, 0.0992, 0.2975, 0.1488, 0.2479, 0.0992, 0.2479, 0.1488, 0.2479, 0.1488, 0.2975, 0.1984, 0.2975, 0.1488, 0.2975, 0.1984, 0.2479, 0.1488, 0.2479, 0.1984, 0.1984, 0.0992, 0.2479, 0.1488, 0.2479, 0.0992, 0.2479, 0.1488, 0.1984, 0.0992, 0.1984, 0.1488, 0.1984, 0.1488, 0.2479, 0.1984, 0.2479, 0.1488, 0.2479, 0.1984, 0.1984, 0.1488, 0.1984, 0.1984, 0.2975, 0.0992, 0.3471, 0.1488, 0.3471, 0.0992, 0.3471, 0.1488, 0.2975, 0.0992, 0.2975, 0.1488, 0.3471, 0.0992, 0.3967, 0.1488, 0.3967, 0.0992, 0.3967, 0.1488, 0.3471, 0.0992, 0.3471, 0.1488, 0.2975, 0.1488, 0.3471, 0.1984, 0.3471, 0.1488, 0.3471, 0.1984, 0.2975, 0.1488, 0.2975, 0.1984, 0.3471, 0.1488, 0.3967, 0.1984, 0.3967, 0.1488, 0.3967, 0.1984, 0.3471, 0.1488, 0.3471, 0.1984, 0.2975, 0.0496, 0.3471, 0.0992, 0.3471, 0.0496, 0.3471, 0.0992, 0.2975, 0.0496, 0.2975, 0.0992, 0.2975, 0.0, 0.3471, 0.0496, 0.3471, 0.0, 0.3471, 0.0496, 0.2975, 0.0, 0.2975, 0.0496, 0.3471, 0.0496, 0.3967, 0.0992, 0.3967, 0.0496, 0.3967, 0.0992, 0.3471, 0.0496, 0.3471, 0.0992, 0.3471, 0.0, 0.3967, 0.0496, 0.3967, 0.0, 0.3967, 0.0496, 0.3471, 0.0, 0.3471, 0.0496, 0.2479, 0.0496, 0.2975, 0.0992, 0.2975, 0.0496, 0.2975, 0.0992, 0.2479, 0.0496, 0.2479, 0.0992, 0.1984, 0.0496, 0.2479, 0.0992, 0.2479, 0.0496, 0.2479, 0.0992, 0.1984, 0.0496, 0.1984, 0.0992, 0.2479, 0.0, 0.2975, 0.0496, 0.2975, 0.0, 0.2975, 0.0496, 0.2479, 0.0, 0.2479, 0.0496, 0.1984, 0.0, 0.2479, 0.0496, 0.2479, 0.0, 0.2479, 0.0496, 0.1984, 0.0, 0.1984, 0.0496, 0.0511, 0.1007, 0.0992, 0.1488, 0.0996, 0.0996, 0.0992, 0.1488, 0.0511, 0.1007, 0.0496, 0.1488, 0.0496, 0.1488, 0.0992, 0.1984, 0.0992, 0.1488, 0.0992, 0.1984, 0.0496, 0.1488, 0.0496, 0.1984, 0.0031, 0.1023, 0.0496, 0.1488, 0.0511, 0.1007, 0.0496, 0.1488, 0.0031, 0.1023, 0.0, 0.1488, 0.0, 0.1488, 0.0496, 0.1984, 0.0496, 0.1488, 0.0496, 0.1984, 0.0, 0.1488, 0.0, 0.1984, 0.0996, 0.0996, 0.1488, 0.1488, 0.1488, 0.0992, 0.1488, 0.1488, 0.0996, 0.0996, 0.0992, 0.1488, 0.1488, 0.0992, 0.1984, 0.1488, 0.1984, 0.0992, 0.1984, 0.1488, 0.1488, 0.0992, 0.1488, 0.1488, 0.0992, 0.1488, 0.1488, 0.1984, 0.1488, 0.1488, 0.1488, 0.1984, 0.0992, 0.1488, 0.0992, 0.1984, 0.1488, 0.1488, 0.1984, 0.1984, 0.1984, 0.1488, 0.1984, 0.1984, 0.1488, 0.1488, 0.1488, 0.1984, 0.1007, 0.0511, 0.1488, 0.0992, 0.1488, 0.0496, 0.1488, 0.0992, 0.1007, 0.0511, 0.0996, 0.0996, 0.1023, 0.0031, 0.1488, 0.0496, 0.1488, 0.0, 0.1488, 0.0496, 0.1023, 0.0031, 0.1007, 0.0511, 0.1488, 0.0496, 0.1984, 0.0992, 0.1984, 0.0496, 0.1984, 0.0992, 0.1488, 0.0496, 0.1488, 0.0992, 0.1488, 0.0, 0.1984, 0.0496, 0.1984, 0.0, 0.1984, 0.0496, 0.1488, 0.0, 0.1488, 0.0496, 0.0558, 0.0558, 0.0996, 0.0996, 0.1007, 0.0511, 0.0996, 0.0996, 0.0558, 0.0558, 0.0511, 0.1007, 0.0124, 0.062, 0.0511, 0.1007, 0.0558, 0.0558, 0.0511, 0.1007, 0.0124, 0.062, 0.0031, 0.1023, 0.062, 0.0124, 0.1007, 0.0511, 0.1023, 0.0031, 0.1007, 0.0511, 0.062, 0.0124, 0.0558, 0.0558, 0.031, 0.031, 0.0558, 0.0558, 0.062, 0.0124, 0.0558, 0.0558, 0.031, 0.031, 0.0124, 0.062])
me_1.materials.append(mat_backdrop)
me_1.use_remesh_preserve_volume = False
me_1.use_remesh_preserve_attributes = False
me_1.use_mirror_vertex_groups = False
me_1.update()

# ---- objects
ob_backdrop = bpy.data.objects.new('backdrop', me_1)
ob_lamp = bpy.data.objects.new('Lamp', light_lamp)
ob_camera = bpy.data.objects.new('Camera', cam_camera)

# ---- transforms, parenting, visibility, modifiers, constraints
ob_backdrop.location = (0.0, 0.0, 0.0)
ob_backdrop.rotation_euler = (1.571, -0.0, 0.0)
ob_backdrop.lineart.crease_threshold = 0.0
ob_lamp.location = (4.076, 1.005, 5.904)
ob_lamp.rotation_euler = (0.6503, 0.05522, 1.866)
ob_lamp.lock_rotations_4d = False
ob_lamp.empty_display_type = 'ARROWS'
ob_lamp.color = (0.0, 0.0, 0.0, 0.0)
ob_lamp.lineart.crease_threshold = 0.0
ob_camera.location = (7.481, -6.508, 5.344)
ob_camera.rotation_euler = (1.109, 0.01082, 0.8149)
ob_camera.lock_rotations_4d = False
ob_camera.empty_display_type = 'ARROWS'
ob_camera.color = (0.0, 0.0, 0.0, 0.0)
ob_camera.display_type = 'WIRE'
ob_camera.lineart.crease_threshold = 0.0

# ---- collection membership
col_collection_1.objects.link(ob_backdrop)
col_collection_1.objects.link(ob_lamp)
col_collection_1.objects.link(ob_camera)

# ---- scene / render settings (as saved in the file)
scene.camera = ob_camera
scene.frame_start = 1; scene.frame_end = 250; scene.frame_set(1)
scene.render.engine = 'BLENDER_EEVEE_NEXT'
scene.render.resolution_percentage = 50
scene.render.dither_intensity = 0.0
scene.cycles.use_denoising = False
scene.cycles.samples = 10
scene.cycles.sampling_pattern = 'TABULATED_SOBOL'
scene.cycles.light_sampling_threshold = 0.0
scene.cycles.use_adaptive_sampling = False
scene.cycles.use_light_tree = False
scene.cycles.blur_glossy = 0.0
scene.cycles.pixel_filter_type = 'GAUSSIAN'
scene.cycles.sample_clamp_indirect = 0.0
scene.view_settings.view_transform = 'Standard'
bpy.context.view_layer.update()
